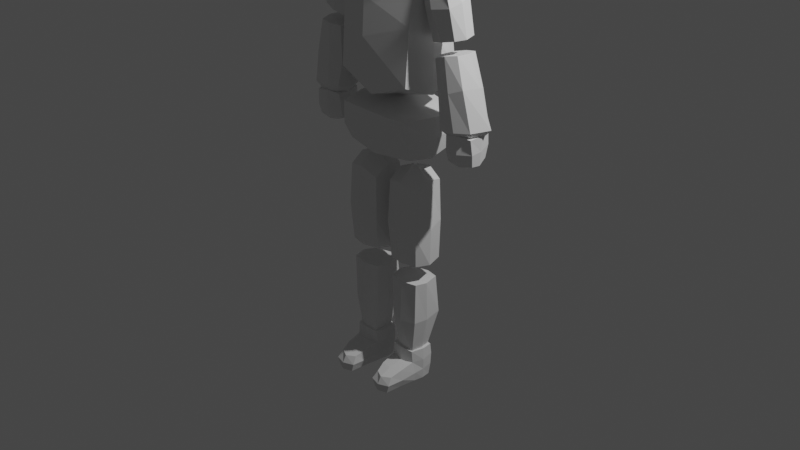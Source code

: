 # Source: lamp_maincharacter_new.blend  (saved by Blender 3.2.14; exported with 4.5.12 LTS)
import bpy
from mathutils import Matrix  # noqa: F401  (used for matrix-valued properties, if any)

bpy.ops.wm.read_factory_settings(use_empty=True)
scene = bpy.context.scene
scene.name = 'Scene'

# ---- collections
col_collection = bpy.data.collections.new('Collection'); scene.collection.children.link(col_collection)

# ---- world
world_world = bpy.data.worlds.new('World'); scene.world = world_world
world_world.use_nodes = True; world_world.node_tree.nodes.clear()
_N = world_world.node_tree.nodes; _L = world_world.node_tree.links
n0 = _N.new('ShaderNodeOutputWorld'); n0.name = 'World Output'; n0.location = (300, 300)
n1 = _N.new('ShaderNodeBackground'); n1.name = 'Background'; n1.location = (10, 300)
n1.inputs[0].default_value = (0.05088, 0.05088, 0.05088, 1.0)
_L.new(n1.outputs[0], n0.inputs[0])
n0.is_active_output = True
world_world.color = (0.05088, 0.05088, 0.05088)
world_world.use_sun_shadow = False
world_world.sun_shadow_jitter_overblur = 0.0

# ---- cameras
cam_camera = bpy.data.cameras.new('Camera')
cam_camera.clip_end = 100.0
cam_camera.ortho_scale = 7.314

# ---- lights
light_light = bpy.data.lights.new('Light', 'POINT')
light_light.transmission_factor = 0.0
light_light.energy = 1000.0
light_light.shadow_soft_size = 0.1
light_light.shadow_maximum_resolution = 0.006
light_light.use_absolute_resolution = True

# ---- meshes
me_cube_001 = bpy.data.meshes.new('Cube.001')
me_cube_001.from_pydata([(0.4576, -0.4716, -0.5099), (0.4732, -0.4571, 0.4493), (0.4719, 0.4345, -0.3585), (0.4556, 0.4881, 0.4842), (0.009421, 0.5802, -0.4679), (0.005231, 0.5826, 0.6286), (0.5577, 0.5823, 0.06294), (0.5405, -0.02029, -0.4769), (0.5376, -0.009795, 0.6132), (0.566, -0.5963, -0.07695), (0.0002339, -0.5673, -0.6551), (0.0008097, -0.5375, 0.5644), (0.00518, 0.7731, 0.06938), (0.7197, -0.02867, -0.0006922), (0.003785, -0.8055, -0.1236), (0.001055, 0.03586, -0.7463), (-0.0004139, -0.01213, 0.7925), (0.5461, 0.5463, 0.2523), (0.562, -0.4765, 0.1324), (0.001624, 0.7116, 0.3105), (0.6934, -0.01164, 0.2439), (0.01204, -0.6599, 0.08009), (0.5297, 0.5202, -0.1987), (0.5371, -0.5632, -0.269), (0.001474, 0.7215, -0.2625), (0.6912, -0.009735, -0.2259), (0.005309, -0.7595, -0.3518), (0.2521, 0.5457, -0.441), (0.2486, 0.5444, 0.5765), (0.2441, -0.5391, -0.604), (0.2506, -0.529, 0.521), (0.2949, 0.7152, 0.06933), (0.3027, -0.7316, -0.1016), (0.2924, 0.007274, -0.6618), (0.2969, -0.001043, 0.7226), (0.289, -0.6007, 0.09739), (0.2748, 0.6348, 0.2819), (0.272, -0.6808, -0.3294), (0.2761, 0.6396, -0.2442), (-0.4481, -0.5024, -0.4844), (-0.4747, -0.4406, 0.4444), (-0.436, 0.4445, -0.3599), (-0.4709, 0.4361, 0.5128), (-0.5547, 0.5537, 0.06548), (-0.5259, -0.01488, -0.5152), (-0.5377, -0.01082, 0.6136), (-0.5882, -0.5749, -0.07994), (-0.7294, -0.008481, 0.007729), (0.0006635, -0.01213, 0.7925), (-0.5397, 0.5203, 0.2621), (-0.5571, -0.4705, 0.1368), (-0.7051, -0.003105, 0.249), (-0.5124, 0.5187, -0.1976), (-0.5368, -0.5644, -0.2802), (-0.6897, 0.001118, -0.2417), (-0.2441, 0.5473, -0.4474), (-0.2434, 0.5325, 0.5778), (-0.2336, -0.5456, -0.5833), (-0.2495, -0.5265, 0.5176), (-0.2882, 0.6808, 0.07316), (-0.2934, -0.737, -0.1103), (-0.2862, 0.006382, -0.6644), (-0.2967, -0.00184, 0.7227), (-0.261, -0.6151, 0.08957), (-0.2719, 0.6196, 0.2855), (-0.2507, -0.707, -0.3401), (-0.2711, 0.6329, -0.244)], [], [(36, 28, 3, 17), (38, 31, 6, 22), (22, 6, 13, 25), (17, 3, 8, 20), (20, 8, 1, 18), (25, 13, 9, 23), (37, 32, 14, 26), (35, 30, 11, 21), (27, 2, 7, 33), (33, 7, 0, 29), (28, 5, 16, 34), (34, 16, 11, 30), (32, 35, 21, 14), (13, 20, 18, 9), (6, 17, 20, 13), (31, 36, 17, 6), (29, 37, 26, 10), (7, 25, 23, 0), (2, 22, 25, 7), (27, 38, 22, 2), (4, 24, 38, 27), (0, 23, 37, 29), (12, 19, 36, 31), (9, 18, 35, 32), (8, 34, 30, 1), (3, 28, 34, 8), (15, 33, 29, 10), (4, 27, 33, 15), (18, 1, 30, 35), (23, 9, 32, 37), (24, 12, 31, 38), (19, 5, 28, 36), (64, 49, 42, 56), (66, 52, 43, 59), (52, 54, 47, 43), (49, 51, 45, 42), (51, 50, 40, 45), (54, 53, 46, 47), (65, 26, 14, 60), (63, 21, 11, 58), (55, 61, 44, 41), (61, 57, 39, 44), (56, 62, 48, 5), (62, 58, 11, 48), (60, 14, 21, 63), (47, 46, 50, 51), (43, 47, 51, 49), (59, 43, 49, 64), (57, 10, 26, 65), (44, 39, 53, 54), (41, 44, 54, 52), (55, 41, 52, 66), (4, 55, 66, 24), (39, 57, 65, 53), (12, 59, 64, 19), (46, 60, 63, 50), (45, 40, 58, 62), (42, 45, 62, 56), (15, 10, 57, 61), (4, 15, 61, 55), (50, 63, 58, 40), (53, 65, 60, 46), (24, 66, 59, 12), (19, 64, 56, 5)])
_uv = me_cube_001.uv_layers.new(name='UVMap')
_uv.uv.foreach_set('vector', [0.5625, 0.4375, 0.625, 0.4375, 0.625, 0.5, 0.5625, 0.5, 0.4425, 0.4375, 0.5, 0.4375, 0.5, 0.5, 0.4425, 0.5, 0.4425, 0.5, 0.5, 0.5, 0.5, 0.625, 0.4425, 0.625, 0.5625, 0.5, 0.625, 0.5, 0.625, 0.625, 0.5625, 0.625, 0.5625, 0.625, 0.625, 0.625, 0.625, 0.75, 0.5625, 0.75, 0.4425, 0.625, 0.5, 0.625, 0.5, 0.75, 0.4425, 0.75, 0.4425, 0.8125, 0.5, 0.8125, 0.5, 0.875, 0.4425, 0.875, 0.5625, 0.8125, 0.625, 0.8125, 0.625, 0.875, 0.5625, 0.875, 0.3125, 0.5, 0.375, 0.5, 0.375, 0.625, 0.3125, 0.625, 0.3125, 0.625, 0.375, 0.625, 0.375, 0.75, 0.3125, 0.75, 0.6875, 0.5, 0.75, 0.5, 0.75, 0.625, 0.6875, 0.625, 0.6875, 0.625, 0.75, 0.625, 0.75, 0.75, 0.6875, 0.75, 0.5, 0.8125, 0.5625, 0.8125, 0.5625, 0.875, 0.5, 0.875, 0.5, 0.625, 0.5625, 0.625, 0.5625, 0.75, 0.5, 0.75, 0.5, 0.5, 0.5625, 0.5, 0.5625, 0.625, 0.5, 0.625, 0.5, 0.4375, 0.5625, 0.4375, 0.5625, 0.5, 0.5, 0.5, 0.375, 0.8125, 0.4425, 0.8125, 0.4425, 0.875, 0.375, 0.875, 0.375, 0.625, 0.4425, 0.625, 0.4425, 0.75, 0.375, 0.75, 0.375, 0.5, 0.4425, 0.5, 0.4425, 0.625, 0.375, 0.625, 0.375, 0.4375, 0.4425, 0.4375, 0.4425, 0.5, 0.375, 0.5, 0.375, 0.375, 0.4425, 0.375, 0.4425, 0.4375, 0.375, 0.4375, 0.375, 0.75, 0.4425, 0.75, 0.4425, 0.8125, 0.375, 0.8125, 0.5, 0.375, 0.5625, 0.375, 0.5625, 0.4375, 0.5, 0.4375, 0.5, 0.75, 0.5625, 0.75, 0.5625, 0.8125, 0.5, 0.8125, 0.625, 0.625, 0.6875, 0.625, 0.6875, 0.75, 0.625, 0.75, 0.625, 0.5, 0.6875, 0.5, 0.6875, 0.625, 0.625, 0.625, 0.25, 0.625, 0.3125, 0.625, 0.3125, 0.75, 0.25, 0.75, 0.25, 0.5, 0.3125, 0.5, 0.3125, 0.625, 0.25, 0.625, 0.5625, 0.75, 0.625, 0.75, 0.625, 0.8125, 0.5625, 0.8125, 0.4425, 0.75, 0.5, 0.75, 0.5, 0.8125, 0.4425, 0.8125, 0.4425, 0.375, 0.5, 0.375, 0.5, 0.4375, 0.4425, 0.4375, 0.5625, 0.375, 0.625, 0.375, 0.625, 0.4375, 0.5625, 0.4375, 0.5625, 0.4375, 0.5625, 0.5, 0.625, 0.5, 0.625, 0.4375, 0.4425, 0.4375, 0.4425, 0.5, 0.5, 0.5, 0.5, 0.4375, 0.4425, 0.5, 0.4425, 0.625, 0.5, 0.625, 0.5, 0.5, 0.5625, 0.5, 0.5625, 0.625, 0.625, 0.625, 0.625, 0.5, 0.5625, 0.625, 0.5625, 0.75, 0.625, 0.75, 0.625, 0.625, 0.4425, 0.625, 0.4425, 0.75, 0.5, 0.75, 0.5, 0.625, 0.4425, 0.8125, 0.4425, 0.875, 0.5, 0.875, 0.5, 0.8125, 0.5625, 0.8125, 0.5625, 0.875, 0.625, 0.875, 0.625, 0.8125, 0.3125, 0.5, 0.3125, 0.625, 0.375, 0.625, 0.375, 0.5, 0.3125, 0.625, 0.3125, 0.75, 0.375, 0.75, 0.375, 0.625, 0.6875, 0.5, 0.6875, 0.625, 0.75, 0.625, 0.75, 0.5, 0.6875, 0.625, 0.6875, 0.75, 0.75, 0.75, 0.75, 0.625, 0.5, 0.8125, 0.5, 0.875, 0.5625, 0.875, 0.5625, 0.8125, 0.5, 0.625, 0.5, 0.75, 0.5625, 0.75, 0.5625, 0.625, 0.5, 0.5, 0.5, 0.625, 0.5625, 0.625, 0.5625, 0.5, 0.5, 0.4375, 0.5, 0.5, 0.5625, 0.5, 0.5625, 0.4375, 0.375, 0.8125, 0.375, 0.875, 0.4425, 0.875, 0.4425, 0.8125, 0.375, 0.625, 0.375, 0.75, 0.4425, 0.75, 0.4425, 0.625, 0.375, 0.5, 0.375, 0.625, 0.4425, 0.625, 0.4425, 0.5, 0.375, 0.4375, 0.375, 0.5, 0.4425, 0.5, 0.4425, 0.4375, 0.375, 0.375, 0.375, 0.4375, 0.4425, 0.4375, 0.4425, 0.375, 0.375, 0.75, 0.375, 0.8125, 0.4425, 0.8125, 0.4425, 0.75, 0.5, 0.375, 0.5, 0.4375, 0.5625, 0.4375, 0.5625, 0.375, 0.5, 0.75, 0.5, 0.8125, 0.5625, 0.8125, 0.5625, 0.75, 0.625, 0.625, 0.625, 0.75, 0.6875, 0.75, 0.6875, 0.625, 0.625, 0.5, 0.625, 0.625, 0.6875, 0.625, 0.6875, 0.5, 0.25, 0.625, 0.25, 0.75, 0.3125, 0.75, 0.3125, 0.625, 0.25, 0.5, 0.25, 0.625, 0.3125, 0.625, 0.3125, 0.5, 0.5625, 0.75, 0.5625, 0.8125, 0.625, 0.8125, 0.625, 0.75, 0.4425, 0.75, 0.4425, 0.8125, 0.5, 0.8125, 0.5, 0.75, 0.4425, 0.375, 0.4425, 0.4375, 0.5, 0.4375, 0.5, 0.375, 0.5625, 0.375, 0.5625, 0.4375, 0.625, 0.4375, 0.625, 0.375])
me_cube_001.update()
me_cube_002 = bpy.data.meshes.new('Cube.002')
me_cube_002.from_pydata([(-0.4397, -0.4582, -0.4116), (-0.4515, -0.4276, 0.5147), (-0.4694, 0.5048, -0.4163), (-0.4224, 0.4401, 0.507), (0.4214, -0.4803, -0.4223), (0.4984, -0.3806, 0.4926), (0.4674, 0.495, -0.4154), (0.4198, 0.3977, 0.4907), (-0.5054, 0.02831, -0.5102), (-0.4107, -0.4382, 0.01297), (-0.497, -0.009686, 0.5793), (-0.4231, 0.4947, 0.01042), (-0.01194, 0.5947, -0.5533), (0.01152, 0.5796, 0.5843), (0.4307, 0.4457, -0.007331), (0.4715, 0.01259, -0.513), (0.5047, -0.04911, 0.5626), (0.4374, -0.4363, 0.01122), (0.03668, -0.5799, -0.5242), (0.01925, -0.6142, 0.5262), (-0.4899, -0.01689, 0.0135), (0.02811, 0.6536, -0.05895), (0.4943, -0.03144, 0.016), (0.01346, -0.703, -0.08801), (-0.004406, 0.01236, -0.5992), (0.02378, -0.07013, 0.6978), (-0.4204, -0.409, 0.2788), (-0.3918, 0.4601, 0.2702), (0.418, 0.4103, 0.2292), (0.456, -0.3678, 0.2802), (-0.4883, -0.02491, 0.2626), (0.01081, 0.6079, 0.2564), (0.4955, -0.02958, 0.2696), (0.01422, -0.666, 0.1999)], [], [(0, 9, 20, 8), (26, 1, 10, 30), (30, 10, 3, 27), (8, 20, 11, 2), (2, 11, 21, 12), (27, 3, 13, 31), (31, 13, 7, 28), (12, 21, 14, 6), (6, 14, 22, 15), (28, 7, 16, 32), (32, 16, 5, 29), (15, 22, 17, 4), (4, 17, 23, 18), (29, 5, 19, 33), (33, 19, 1, 26), (18, 23, 9, 0), (2, 12, 24, 8), (12, 6, 15, 24), (24, 15, 4, 18), (8, 24, 18, 0), (7, 13, 25, 16), (13, 3, 10, 25), (25, 10, 1, 19), (16, 25, 19, 5), (23, 33, 26, 9), (17, 29, 33, 23), (22, 32, 29, 17), (14, 28, 32, 22), (21, 31, 28, 14), (11, 27, 31, 21), (20, 30, 27, 11), (9, 26, 30, 20)])
_uv = me_cube_002.uv_layers.new(name='UVMap')
_uv.uv.foreach_set('vector', [0.375, 0.0, 0.5, 0.0, 0.5, 0.125, 0.375, 0.125, 0.5561, 0.0, 0.625, 0.0, 0.625, 0.125, 0.5561, 0.125, 0.5561, 0.125, 0.625, 0.125, 0.625, 0.25, 0.5561, 0.25, 0.375, 0.125, 0.5, 0.125, 0.5, 0.25, 0.375, 0.25, 0.375, 0.25, 0.5, 0.25, 0.5, 0.375, 0.375, 0.375, 0.5561, 0.25, 0.625, 0.25, 0.625, 0.375, 0.5561, 0.375, 0.5561, 0.375, 0.625, 0.375, 0.625, 0.5, 0.5561, 0.5, 0.375, 0.375, 0.5, 0.375, 0.5, 0.5, 0.375, 0.5, 0.375, 0.5, 0.5, 0.5, 0.5, 0.625, 0.375, 0.625, 0.5561, 0.5, 0.625, 0.5, 0.625, 0.625, 0.5561, 0.625, 0.5561, 0.625, 0.625, 0.625, 0.625, 0.75, 0.5561, 0.75, 0.375, 0.625, 0.5, 0.625, 0.5, 0.75, 0.375, 0.75, 0.375, 0.75, 0.5, 0.75, 0.5, 0.875, 0.375, 0.875, 0.5561, 0.75, 0.625, 0.75, 0.625, 0.875, 0.5561, 0.875, 0.5561, 0.875, 0.625, 0.875, 0.625, 1.0, 0.5561, 1.0, 0.375, 0.875, 0.5, 0.875, 0.5, 1.0, 0.375, 1.0, 0.125, 0.5, 0.25, 0.5, 0.25, 0.625, 0.125, 0.625, 0.25, 0.5, 0.375, 0.5, 0.375, 0.625, 0.25, 0.625, 0.25, 0.625, 0.375, 0.625, 0.375, 0.75, 0.25, 0.75, 0.125, 0.625, 0.25, 0.625, 0.25, 0.75, 0.125, 0.75, 0.625, 0.5, 0.75, 0.5, 0.75, 0.625, 0.625, 0.625, 0.75, 0.5, 0.875, 0.5, 0.875, 0.625, 0.75, 0.625, 0.75, 0.625, 0.875, 0.625, 0.875, 0.75, 0.75, 0.75, 0.625, 0.625, 0.75, 0.625, 0.75, 0.75, 0.625, 0.75, 0.5, 0.875, 0.5561, 0.875, 0.5561, 1.0, 0.5, 1.0, 0.5, 0.75, 0.5561, 0.75, 0.5561, 0.875, 0.5, 0.875, 0.5, 0.625, 0.5561, 0.625, 0.5561, 0.75, 0.5, 0.75, 0.5, 0.5, 0.5561, 0.5, 0.5561, 0.625, 0.5, 0.625, 0.5, 0.375, 0.5561, 0.375, 0.5561, 0.5, 0.5, 0.5, 0.5, 0.25, 0.5561, 0.25, 0.5561, 0.375, 0.5, 0.375, 0.5, 0.125, 0.5561, 0.125, 0.5561, 0.25, 0.5, 0.25, 0.5, 0.0, 0.5561, 0.0, 0.5561, 0.125, 0.5, 0.125])
me_cube_002.update()
me_cube_003 = bpy.data.meshes.new('Cube.003')
me_cube_003.from_pydata([(-0.3648, -0.3945, -0.296), (-0.4286, -0.455, 0.4924), (-0.4395, 0.3483, -0.169), (-0.4574, 0.4634, 0.5395), (0.3701, -0.3522, -0.3501), (0.3729, -0.5132, 0.4994), (0.4332, 0.377, -0.2584), (0.4725, 0.4388, 0.5486), (-0.4388, 0.01792, -0.3009), (-0.4241, -0.4637, 0.009626), (-0.491, 0.007983, 0.557), (-0.4604, 0.4614, 0.1227), (0.004763, 0.5032, -0.2436), (0.01156, 0.5808, 0.6392), (0.4698, 0.4776, 0.1373), (0.4337, 0.004216, -0.3941), (0.4934, -0.02124, 0.5262), (0.4017, -0.4433, 0.02966), (-0.01194, -0.4653, -0.3888), (-0.01315, -0.5945, 0.575), (-0.4901, -0.01796, 0.05314), (0.009032, 0.5817, 0.1481), (0.4847, -0.02686, 0.05498), (-0.01975, -0.6073, 0.01773), (-0.002956, 0.00643, -0.5552), (-0.007284, -0.06508, 0.7086)], [], [(0, 9, 20, 8), (9, 1, 10, 20), (20, 10, 3, 11), (8, 20, 11, 2), (2, 11, 21, 12), (11, 3, 13, 21), (21, 13, 7, 14), (12, 21, 14, 6), (6, 14, 22, 15), (14, 7, 16, 22), (22, 16, 5, 17), (15, 22, 17, 4), (4, 17, 23, 18), (17, 5, 19, 23), (23, 19, 1, 9), (18, 23, 9, 0), (2, 12, 24, 8), (12, 6, 15, 24), (24, 15, 4, 18), (8, 24, 18, 0), (7, 13, 25, 16), (13, 3, 10, 25), (25, 10, 1, 19), (16, 25, 19, 5)])
_uv = me_cube_003.uv_layers.new(name='UVMap')
_uv.uv.foreach_set('vector', [0.375, 0.0, 0.5, 0.0, 0.5, 0.125, 0.375, 0.125, 0.5, 0.0, 0.625, 0.0, 0.625, 0.125, 0.5, 0.125, 0.5, 0.125, 0.625, 0.125, 0.625, 0.25, 0.5, 0.25, 0.375, 0.125, 0.5, 0.125, 0.5, 0.25, 0.375, 0.25, 0.375, 0.25, 0.5, 0.25, 0.5, 0.375, 0.375, 0.375, 0.5, 0.25, 0.625, 0.25, 0.625, 0.375, 0.5, 0.375, 0.5, 0.375, 0.625, 0.375, 0.625, 0.5, 0.5, 0.5, 0.375, 0.375, 0.5, 0.375, 0.5, 0.5, 0.375, 0.5, 0.375, 0.5, 0.5, 0.5, 0.5, 0.625, 0.375, 0.625, 0.5, 0.5, 0.625, 0.5, 0.625, 0.625, 0.5, 0.625, 0.5, 0.625, 0.625, 0.625, 0.625, 0.75, 0.5, 0.75, 0.375, 0.625, 0.5, 0.625, 0.5, 0.75, 0.375, 0.75, 0.375, 0.75, 0.5, 0.75, 0.5, 0.875, 0.375, 0.875, 0.5, 0.75, 0.625, 0.75, 0.625, 0.875, 0.5, 0.875, 0.5, 0.875, 0.625, 0.875, 0.625, 1.0, 0.5, 1.0, 0.375, 0.875, 0.5, 0.875, 0.5, 1.0, 0.375, 1.0, 0.125, 0.5, 0.25, 0.5, 0.25, 0.625, 0.125, 0.625, 0.25, 0.5, 0.375, 0.5, 0.375, 0.625, 0.25, 0.625, 0.25, 0.625, 0.375, 0.625, 0.375, 0.75, 0.25, 0.75, 0.125, 0.625, 0.25, 0.625, 0.25, 0.75, 0.125, 0.75, 0.625, 0.5, 0.75, 0.5, 0.75, 0.625, 0.625, 0.625, 0.75, 0.5, 0.875, 0.5, 0.875, 0.625, 0.75, 0.625, 0.75, 0.625, 0.875, 0.625, 0.875, 0.75, 0.75, 0.75, 0.625, 0.625, 0.75, 0.625, 0.75, 0.75, 0.625, 0.75])
me_cube_003.update()
me_cube_005 = bpy.data.meshes.new('Cube.005')
me_cube_005.from_pydata([(-0.4505, -0.4722, -0.5361), (-0.4462, -0.5202, 0.4598), (-0.4918, 0.5197, -0.5362), (-0.4774, 0.5087, 0.4845), (0.4125, -0.4571, -0.5363), (0.4751, -0.5544, 0.4106), (0.4601, 0.5051, -0.5172), (0.4541, 0.4956, 0.4922), (-0.5726, 0.0218, -0.5389), (-0.4969, -0.5647, -0.05841), (-0.5038, -0.008096, 0.5705), (-0.49, 0.653, 0.03688), (0.002154, 0.6355, -0.534), (0.002676, 0.6048, 0.5902), (0.4978, 0.5092, -0.01226), (0.5489, -0.002768, -0.5426), (0.5091, -0.0601, 0.5415), (0.5097, -0.5947, -0.1188), (-0.007209, -0.5906, -0.5361), (0.007969, -0.6701, 0.515), (-0.5812, -0.02175, -0.01273), (0.003087, 0.7205, -0.0008848), (0.6012, -0.03905, -0.06722), (-0.02904, -0.8282, -0.1017), (-0.01155, 0.02224, -0.5363), (0.02317, -0.07627, 0.6878)], [], [(0, 9, 20, 8), (9, 1, 10, 20), (20, 10, 3, 11), (8, 20, 11, 2), (2, 11, 21, 12), (11, 3, 13, 21), (21, 13, 7, 14), (12, 21, 14, 6), (6, 14, 22, 15), (14, 7, 16, 22), (22, 16, 5, 17), (15, 22, 17, 4), (4, 17, 23, 18), (17, 5, 19, 23), (23, 19, 1, 9), (18, 23, 9, 0), (2, 12, 24, 8), (12, 6, 15, 24), (24, 15, 4, 18), (8, 24, 18, 0), (7, 13, 25, 16), (13, 3, 10, 25), (25, 10, 1, 19), (16, 25, 19, 5)])
_uv = me_cube_005.uv_layers.new(name='UVMap')
_uv.uv.foreach_set('vector', [0.375, 0.0, 0.5, 0.0, 0.5, 0.125, 0.375, 0.125, 0.5, 0.0, 0.625, 0.0, 0.625, 0.125, 0.5, 0.125, 0.5, 0.125, 0.625, 0.125, 0.625, 0.25, 0.5, 0.25, 0.375, 0.125, 0.5, 0.125, 0.5, 0.25, 0.375, 0.25, 0.375, 0.25, 0.5, 0.25, 0.5, 0.375, 0.375, 0.375, 0.5, 0.25, 0.625, 0.25, 0.625, 0.375, 0.5, 0.375, 0.5, 0.375, 0.625, 0.375, 0.625, 0.5, 0.5, 0.5, 0.375, 0.375, 0.5, 0.375, 0.5, 0.5, 0.375, 0.5, 0.375, 0.5, 0.5, 0.5, 0.5, 0.625, 0.375, 0.625, 0.5, 0.5, 0.625, 0.5, 0.625, 0.625, 0.5, 0.625, 0.5, 0.625, 0.625, 0.625, 0.625, 0.75, 0.5, 0.75, 0.375, 0.625, 0.5, 0.625, 0.5, 0.75, 0.375, 0.75, 0.375, 0.75, 0.5, 0.75, 0.5, 0.875, 0.375, 0.875, 0.5, 0.75, 0.625, 0.75, 0.625, 0.875, 0.5, 0.875, 0.5, 0.875, 0.625, 0.875, 0.625, 1.0, 0.5, 1.0, 0.375, 0.875, 0.5, 0.875, 0.5, 1.0, 0.375, 1.0, 0.125, 0.5, 0.25, 0.5, 0.25, 0.625, 0.125, 0.625, 0.25, 0.5, 0.375, 0.5, 0.375, 0.625, 0.25, 0.625, 0.25, 0.625, 0.375, 0.625, 0.375, 0.75, 0.25, 0.75, 0.125, 0.625, 0.25, 0.625, 0.25, 0.75, 0.125, 0.75, 0.625, 0.5, 0.75, 0.5, 0.75, 0.625, 0.625, 0.625, 0.75, 0.5, 0.875, 0.5, 0.875, 0.625, 0.75, 0.625, 0.75, 0.625, 0.875, 0.625, 0.875, 0.75, 0.75, 0.75, 0.625, 0.625, 0.75, 0.625, 0.75, 0.75, 0.625, 0.75])
me_cube_005.update()
me_cube_006 = bpy.data.meshes.new('Cube.006')
me_cube_006.from_pydata([(-0.3543, -0.3775, -0.4596), (-0.5288, -0.4996, 0.5111), (-0.2744, 0.3172, -0.4576), (-0.4756, 0.4977, 0.5105), (0.2476, -0.4133, -0.4574), (0.4595, -0.4969, 0.5116), (0.2959, 0.2554, -0.4518), (0.4627, 0.5489, 0.5188), (-0.4075, -0.1397, -0.5017), (-0.4661, -0.5384, 0.01295), (-0.6213, 0.02383, 0.5205), (-0.4537, 0.7077, 0.01312), (0.0222, 0.3273, -0.4542), (0.05278, 0.6639, 0.5144), (0.4683, 0.7285, 0.04449), (0.3099, -0.02432, -0.4549), (0.5558, -0.04251, 0.5083), (0.4468, -0.5173, 0.0139), (-0.07601, -0.4627, -0.458), (0.009871, -0.6622, 0.5153), (-0.5322, 0.02015, 0.01309), (-0.004308, 0.8939, 0.02273), (0.5368, 0.01488, 0.02028), (-0.01816, -0.7121, 0.01321), (-0.00728, -0.01719, -0.6276), (0.04588, -0.06241, 0.5125)], [], [(0, 9, 20, 8), (9, 1, 10, 20), (20, 10, 3, 11), (8, 20, 11, 2), (2, 11, 21, 12), (11, 3, 13, 21), (21, 13, 7, 14), (12, 21, 14, 6), (6, 14, 22, 15), (14, 7, 16, 22), (22, 16, 5, 17), (15, 22, 17, 4), (4, 17, 23, 18), (17, 5, 19, 23), (23, 19, 1, 9), (18, 23, 9, 0), (2, 12, 24, 8), (12, 6, 15, 24), (24, 15, 4, 18), (8, 24, 18, 0), (7, 13, 25, 16), (13, 3, 10, 25), (25, 10, 1, 19), (16, 25, 19, 5)])
_uv = me_cube_006.uv_layers.new(name='UVMap')
_uv.uv.foreach_set('vector', [0.375, 0.0, 0.5, 0.0, 0.5, 0.125, 0.375, 0.125, 0.5, 0.0, 0.625, 0.0, 0.625, 0.125, 0.5, 0.125, 0.5, 0.125, 0.625, 0.125, 0.625, 0.25, 0.5, 0.25, 0.375, 0.125, 0.5, 0.125, 0.5, 0.25, 0.375, 0.25, 0.375, 0.25, 0.5, 0.25, 0.5, 0.375, 0.375, 0.375, 0.5, 0.25, 0.625, 0.25, 0.625, 0.375, 0.5, 0.375, 0.5, 0.375, 0.625, 0.375, 0.625, 0.5, 0.5, 0.5, 0.375, 0.375, 0.5, 0.375, 0.5, 0.5, 0.375, 0.5, 0.375, 0.5, 0.5, 0.5, 0.5, 0.625, 0.375, 0.625, 0.5, 0.5, 0.625, 0.5, 0.625, 0.625, 0.5, 0.625, 0.5, 0.625, 0.625, 0.625, 0.625, 0.75, 0.5, 0.75, 0.375, 0.625, 0.5, 0.625, 0.5, 0.75, 0.375, 0.75, 0.375, 0.75, 0.5, 0.75, 0.5, 0.875, 0.375, 0.875, 0.5, 0.75, 0.625, 0.75, 0.625, 0.875, 0.5, 0.875, 0.5, 0.875, 0.625, 0.875, 0.625, 1.0, 0.5, 1.0, 0.375, 0.875, 0.5, 0.875, 0.5, 1.0, 0.375, 1.0, 0.125, 0.5, 0.25, 0.5, 0.25, 0.625, 0.125, 0.625, 0.25, 0.5, 0.375, 0.5, 0.375, 0.625, 0.25, 0.625, 0.25, 0.625, 0.375, 0.625, 0.375, 0.75, 0.25, 0.75, 0.125, 0.625, 0.25, 0.625, 0.25, 0.75, 0.125, 0.75, 0.625, 0.5, 0.75, 0.5, 0.75, 0.625, 0.625, 0.625, 0.75, 0.5, 0.875, 0.5, 0.875, 0.625, 0.75, 0.625, 0.75, 0.625, 0.875, 0.625, 0.875, 0.75, 0.75, 0.75, 0.625, 0.625, 0.75, 0.625, 0.75, 0.75, 0.625, 0.75])
me_cube_006.update()
me_cube_007 = bpy.data.meshes.new('Cube.007')
me_cube_007.from_pydata([(-0.4505, -0.4722, -0.5361), (-0.4462, -0.5202, 0.4598), (-0.4918, 0.5197, -0.5362), (-0.4774, 0.5087, 0.4845), (0.4125, -0.4571, -0.5363), (0.4751, -0.5544, 0.4106), (0.4601, 0.5051, -0.5172), (0.4541, 0.4956, 0.4922), (-0.5726, 0.0218, -0.5389), (-0.4969, -0.5647, -0.05841), (-0.5038, -0.008096, 0.5705), (-0.49, 0.653, 0.03688), (0.002154, 0.6355, -0.534), (0.002676, 0.6048, 0.5902), (0.4978, 0.5092, -0.01226), (0.5489, -0.002768, -0.5426), (0.5091, -0.0601, 0.5415), (0.5097, -0.5947, -0.1188), (-0.007209, -0.5906, -0.5361), (0.007969, -0.6701, 0.515), (-0.5812, -0.02175, -0.01273), (0.003087, 0.7205, -0.0008848), (0.6012, -0.03905, -0.06722), (-0.02904, -0.8282, -0.1017), (-0.01155, 0.02224, -0.5363), (0.02317, -0.07627, 0.6878)], [], [(0, 9, 20, 8), (9, 1, 10, 20), (20, 10, 3, 11), (8, 20, 11, 2), (2, 11, 21, 12), (11, 3, 13, 21), (21, 13, 7, 14), (12, 21, 14, 6), (6, 14, 22, 15), (14, 7, 16, 22), (22, 16, 5, 17), (15, 22, 17, 4), (4, 17, 23, 18), (17, 5, 19, 23), (23, 19, 1, 9), (18, 23, 9, 0), (2, 12, 24, 8), (12, 6, 15, 24), (24, 15, 4, 18), (8, 24, 18, 0), (7, 13, 25, 16), (13, 3, 10, 25), (25, 10, 1, 19), (16, 25, 19, 5)])
_uv = me_cube_007.uv_layers.new(name='UVMap')
_uv.uv.foreach_set('vector', [0.375, 0.0, 0.5, 0.0, 0.5, 0.125, 0.375, 0.125, 0.5, 0.0, 0.625, 0.0, 0.625, 0.125, 0.5, 0.125, 0.5, 0.125, 0.625, 0.125, 0.625, 0.25, 0.5, 0.25, 0.375, 0.125, 0.5, 0.125, 0.5, 0.25, 0.375, 0.25, 0.375, 0.25, 0.5, 0.25, 0.5, 0.375, 0.375, 0.375, 0.5, 0.25, 0.625, 0.25, 0.625, 0.375, 0.5, 0.375, 0.5, 0.375, 0.625, 0.375, 0.625, 0.5, 0.5, 0.5, 0.375, 0.375, 0.5, 0.375, 0.5, 0.5, 0.375, 0.5, 0.375, 0.5, 0.5, 0.5, 0.5, 0.625, 0.375, 0.625, 0.5, 0.5, 0.625, 0.5, 0.625, 0.625, 0.5, 0.625, 0.5, 0.625, 0.625, 0.625, 0.625, 0.75, 0.5, 0.75, 0.375, 0.625, 0.5, 0.625, 0.5, 0.75, 0.375, 0.75, 0.375, 0.75, 0.5, 0.75, 0.5, 0.875, 0.375, 0.875, 0.5, 0.75, 0.625, 0.75, 0.625, 0.875, 0.5, 0.875, 0.5, 0.875, 0.625, 0.875, 0.625, 1.0, 0.5, 1.0, 0.375, 0.875, 0.5, 0.875, 0.5, 1.0, 0.375, 1.0, 0.125, 0.5, 0.25, 0.5, 0.25, 0.625, 0.125, 0.625, 0.25, 0.5, 0.375, 0.5, 0.375, 0.625, 0.25, 0.625, 0.25, 0.625, 0.375, 0.625, 0.375, 0.75, 0.25, 0.75, 0.125, 0.625, 0.25, 0.625, 0.25, 0.75, 0.125, 0.75, 0.625, 0.5, 0.75, 0.5, 0.75, 0.625, 0.625, 0.625, 0.75, 0.5, 0.875, 0.5, 0.875, 0.625, 0.75, 0.625, 0.75, 0.625, 0.875, 0.625, 0.875, 0.75, 0.75, 0.75, 0.625, 0.625, 0.75, 0.625, 0.75, 0.75, 0.625, 0.75])
me_cube_007.update()
me_cube_008 = bpy.data.meshes.new('Cube.008')
me_cube_008.from_pydata([(-0.3525, -0.3721, -0.458), (-0.5288, -0.4996, 0.5111), (-0.2727, 0.3203, -0.4565), (-0.4756, 0.4977, 0.5106), (0.2477, -0.4131, -0.4574), (0.4595, -0.4969, 0.5116), (0.296, 0.2556, -0.4518), (0.4627, 0.5489, 0.5188), (-0.3469, 0.007687, -0.4574), (-0.466, -0.538, 0.01307), (-0.6213, 0.02389, 0.5205), (-0.4537, 0.7078, 0.01315), (0.02249, 0.3278, -0.454), (0.05279, 0.6639, 0.5144), (0.4683, 0.7285, 0.04449), (0.31, -0.02414, -0.4549), (0.5558, -0.0425, 0.5083), (0.4469, -0.5173, 0.01391), (-0.07574, -0.462, -0.4578), (0.009879, -0.6622, 0.5153), (-0.5312, 0.02289, 0.01395), (-0.004296, 0.8939, 0.02274), (0.5368, 0.01492, 0.0203), (-0.01813, -0.712, 0.01324), (-0.006707, -0.01594, -0.6272), (0.04589, -0.06236, 0.5125)], [], [(0, 9, 20, 8), (9, 1, 10, 20), (20, 10, 3, 11), (8, 20, 11, 2), (2, 11, 21, 12), (11, 3, 13, 21), (21, 13, 7, 14), (12, 21, 14, 6), (6, 14, 22, 15), (14, 7, 16, 22), (22, 16, 5, 17), (15, 22, 17, 4), (4, 17, 23, 18), (17, 5, 19, 23), (23, 19, 1, 9), (18, 23, 9, 0), (2, 12, 24, 8), (12, 6, 15, 24), (24, 15, 4, 18), (8, 24, 18, 0), (7, 13, 25, 16), (13, 3, 10, 25), (25, 10, 1, 19), (16, 25, 19, 5)])
_uv = me_cube_008.uv_layers.new(name='UVMap')
_uv.uv.foreach_set('vector', [0.375, 0.0, 0.5, 0.0, 0.5, 0.125, 0.375, 0.125, 0.5, 0.0, 0.625, 0.0, 0.625, 0.125, 0.5, 0.125, 0.5, 0.125, 0.625, 0.125, 0.625, 0.25, 0.5, 0.25, 0.375, 0.125, 0.5, 0.125, 0.5, 0.25, 0.375, 0.25, 0.375, 0.25, 0.5, 0.25, 0.5, 0.375, 0.375, 0.375, 0.5, 0.25, 0.625, 0.25, 0.625, 0.375, 0.5, 0.375, 0.5, 0.375, 0.625, 0.375, 0.625, 0.5, 0.5, 0.5, 0.375, 0.375, 0.5, 0.375, 0.5, 0.5, 0.375, 0.5, 0.375, 0.5, 0.5, 0.5, 0.5, 0.625, 0.375, 0.625, 0.5, 0.5, 0.625, 0.5, 0.625, 0.625, 0.5, 0.625, 0.5, 0.625, 0.625, 0.625, 0.625, 0.75, 0.5, 0.75, 0.375, 0.625, 0.5, 0.625, 0.5, 0.75, 0.375, 0.75, 0.375, 0.75, 0.5, 0.75, 0.5, 0.875, 0.375, 0.875, 0.5, 0.75, 0.625, 0.75, 0.625, 0.875, 0.5, 0.875, 0.5, 0.875, 0.625, 0.875, 0.625, 1.0, 0.5, 1.0, 0.375, 0.875, 0.5, 0.875, 0.5, 1.0, 0.375, 1.0, 0.125, 0.5, 0.25, 0.5, 0.25, 0.625, 0.125, 0.625, 0.25, 0.5, 0.375, 0.5, 0.375, 0.625, 0.25, 0.625, 0.25, 0.625, 0.375, 0.625, 0.375, 0.75, 0.25, 0.75, 0.125, 0.625, 0.25, 0.625, 0.25, 0.75, 0.125, 0.75, 0.625, 0.5, 0.75, 0.5, 0.75, 0.625, 0.625, 0.625, 0.75, 0.5, 0.875, 0.5, 0.875, 0.625, 0.75, 0.625, 0.75, 0.625, 0.875, 0.625, 0.875, 0.75, 0.75, 0.75, 0.625, 0.625, 0.75, 0.625, 0.75, 0.75, 0.625, 0.75])
me_cube_008.update()
me_cube_009 = bpy.data.meshes.new('Cube.009')
me_cube_009.from_pydata([(-0.3603, -0.4738, -1.282), (-0.4117, -0.517, 0.8974), (-0.4064, 0.4569, -1.235), (-0.4288, 0.5411, 0.9443), (0.4156, -0.4256, -1.286), (0.3592, -0.5605, 0.899), (0.4321, 0.4682, -1.261), (0.4515, 0.5357, 0.9911), (-0.4557, 0.03047, -1.253), (-0.4032, -0.5493, 0.05904), (-0.4712, 0.01434, 1.01), (-0.4424, 0.5251, 0.3118), (0.007051, 0.637, -1.25), (0.08297, 0.7014, 0.9242), (0.4751, 0.5695, 0.3117), (0.4664, 0.01181, -1.268), (0.4707, 0.05027, 0.9446), (0.3774, -0.5331, 0.09982), (0.00764, -0.5665, -1.286), (-0.0129, -0.6907, 1.005), (-0.5046, -0.002254, 0.1575), (0.01281, 0.6869, 0.3277), (0.5036, -0.0003315, 0.1645), (0.008787, -0.7076, 0.0873), (0.003589, 0.01569, -1.263), (-0.006885, -0.06457, 1.252), (-0.4254, -0.5253, -0.6622), (-0.4648, 0.4944, -0.4769), (0.4727, 0.5244, -0.4673), (0.451, -0.4298, -0.6722), (-0.4864, 0.01092, -0.5587), (0.009849, 0.6624, -0.4548), (0.4936, 0.006739, -0.5702), (-0.2345, -2.071, -1.353), (-0.2628, -1.317, -1.279), (0.32, -1.277, -1.348), (-0.3407, -1.351, -0.1383), (0.3526, -1.305, -0.1213), (0.0185, -1.394, -1.298), (-0.001633, -1.446, -0.1234), (-0.3449, -1.31, -0.7754), (0.407, -1.242, -0.7989), (0.2797, -2.068, -1.371), (-0.2242, -1.885, -0.3381), (0.3208, -1.852, -0.3088), (0.01785, -2.253, -1.334), (0.03934, -2.096, -0.3549), (-0.2976, -2.133, -0.8173), (0.3597, -2.071, -0.8056), (0.03256, -2.273, -0.8299)], [], [(26, 9, 20, 30), (9, 1, 10, 20), (20, 10, 3, 11), (30, 20, 11, 27), (27, 11, 21, 31), (11, 3, 13, 21), (21, 13, 7, 14), (31, 21, 14, 28), (28, 14, 22, 32), (14, 7, 16, 22), (22, 16, 5, 17), (32, 22, 17, 29), (29, 17, 37, 41), (17, 5, 19, 23), (23, 19, 1, 9), (0, 18, 38, 34), (2, 12, 24, 8), (12, 6, 15, 24), (24, 15, 4, 18), (8, 24, 18, 0), (7, 13, 25, 16), (13, 3, 10, 25), (25, 10, 1, 19), (16, 25, 19, 5), (9, 26, 40, 36), (26, 0, 34, 40), (15, 32, 29, 4), (6, 28, 32, 15), (12, 31, 28, 6), (2, 27, 31, 12), (8, 30, 27, 2), (0, 26, 30, 8), (40, 34, 33, 47), (36, 40, 47, 43), (34, 38, 45, 33), (37, 39, 46, 44), (23, 9, 36, 39), (17, 23, 39, 37), (18, 4, 35, 38), (4, 29, 41, 35), (48, 44, 46, 49), (49, 46, 43, 47), (45, 49, 47, 33), (42, 48, 49, 45), (39, 36, 43, 46), (38, 35, 42, 45), (35, 41, 48, 42), (41, 37, 44, 48)])
_uv = me_cube_009.uv_layers.new(name='UVMap')
_uv.uv.foreach_set('vector', [0.438, 0.0, 0.5, 0.0, 0.5, 0.125, 0.438, 0.125, 0.5, 0.0, 0.625, 0.0, 0.625, 0.125, 0.5, 0.125, 0.5, 0.125, 0.625, 0.125, 0.625, 0.25, 0.5, 0.25, 0.438, 0.125, 0.5, 0.125, 0.5, 0.25, 0.438, 0.25, 0.438, 0.25, 0.5, 0.25, 0.5, 0.375, 0.438, 0.375, 0.5, 0.25, 0.625, 0.25, 0.625, 0.375, 0.5, 0.375, 0.5, 0.375, 0.625, 0.375, 0.625, 0.5, 0.5, 0.5, 0.438, 0.375, 0.5, 0.375, 0.5, 0.5, 0.438, 0.5, 0.438, 0.5, 0.5, 0.5, 0.5, 0.625, 0.438, 0.625, 0.5, 0.5, 0.625, 0.5, 0.625, 0.625, 0.5, 0.625, 0.5, 0.625, 0.625, 0.625, 0.625, 0.75, 0.5, 0.75, 0.438, 0.625, 0.5, 0.625, 0.5, 0.75, 0.438, 0.75, 0.438, 0.75, 0.5, 0.75, 0.5, 0.75, 0.438, 0.75, 0.5, 0.75, 0.625, 0.75, 0.625, 0.875, 0.5, 0.875, 0.5, 0.875, 0.625, 0.875, 0.625, 1.0, 0.5, 1.0, 0.125, 0.75, 0.25, 0.75, 0.25, 0.75, 0.125, 0.75, 0.125, 0.5, 0.25, 0.5, 0.25, 0.625, 0.125, 0.625, 0.25, 0.5, 0.375, 0.5, 0.375, 0.625, 0.25, 0.625, 0.25, 0.625, 0.375, 0.625, 0.375, 0.75, 0.25, 0.75, 0.125, 0.625, 0.25, 0.625, 0.25, 0.75, 0.125, 0.75, 0.625, 0.5, 0.75, 0.5, 0.75, 0.625, 0.625, 0.625, 0.75, 0.5, 0.875, 0.5, 0.875, 0.625, 0.75, 0.625, 0.75, 0.625, 0.875, 0.625, 0.875, 0.75, 0.75, 0.75, 0.625, 0.625, 0.75, 0.625, 0.75, 0.75, 0.625, 0.75, 0.5, 0.0, 0.438, 0.0, 0.438, 0.0, 0.5, 0.0, 0.438, 0.0, 0.375, 0.0, 0.375, 0.0, 0.438, 0.0, 0.375, 0.625, 0.438, 0.625, 0.438, 0.75, 0.375, 0.75, 0.375, 0.5, 0.438, 0.5, 0.438, 0.625, 0.375, 0.625, 0.375, 0.375, 0.438, 0.375, 0.438, 0.5, 0.375, 0.5, 0.375, 0.25, 0.438, 0.25, 0.438, 0.375, 0.375, 0.375, 0.375, 0.125, 0.438, 0.125, 0.438, 0.25, 0.375, 0.25, 0.375, 0.0, 0.438, 0.0, 0.438, 0.125, 0.375, 0.125, 0.438, 0.0, 0.375, 0.0, 0.375, 0.0, 0.438, 0.0, 0.5, 0.0, 0.438, 0.0, 0.438, 0.0, 0.5, 0.0, 0.125, 0.75, 0.25, 0.75, 0.25, 0.75, 0.125, 0.75, 0.5, 0.75, 0.5, 0.875, 0.5, 0.875, 0.5, 0.75, 0.5, 0.875, 0.5, 1.0, 0.5, 1.0, 0.5, 0.875, 0.5, 0.75, 0.5, 0.875, 0.5, 0.875, 0.5, 0.75, 0.25, 0.75, 0.375, 0.75, 0.375, 0.75, 0.25, 0.75, 0.375, 0.75, 0.438, 0.75, 0.438, 0.75, 0.375, 0.75, 0.438, 0.75, 0.5, 0.75, 0.5, 0.875, 0.438, 0.875, 0.438, 0.875, 0.5, 0.875, 0.5, 1.0, 0.438, 1.0, 0.375, 0.875, 0.438, 0.875, 0.438, 1.0, 0.375, 1.0, 0.375, 0.75, 0.438, 0.75, 0.438, 0.875, 0.375, 0.875, 0.5, 0.875, 0.5, 1.0, 0.5, 1.0, 0.5, 0.875, 0.25, 0.75, 0.375, 0.75, 0.375, 0.75, 0.25, 0.75, 0.375, 0.75, 0.438, 0.75, 0.438, 0.75, 0.375, 0.75, 0.438, 0.75, 0.5, 0.75, 0.5, 0.75, 0.438, 0.75])
me_cube_009.update()
me_cube_010 = bpy.data.meshes.new('Cube.010')
me_cube_010.from_pydata([(-0.4547, -0.4736, -0.5373), (-0.5068, -0.5356, 0.4511), (-0.4939, 0.5195, -0.5373), (-0.4973, 0.5216, 0.4732), (0.4077, -0.4595, -0.5382), (0.3912, -0.5921, 0.3857), (0.4584, 0.503, -0.5192), (0.4711, 0.4197, 0.4414), (-0.5759, 0.02119, -0.5399), (-0.5125, -0.5702, -0.0623), (-0.5853, -0.00284, 0.5696), (-0.496, 0.6563, 0.03217), (0.0002633, 0.6347, -0.5356), (-0.01937, 0.6361, 0.5497), (0.4965, 0.4939, -0.02419), (0.5454, -0.00514, -0.5446), (0.3777, -0.1324, 0.4682), (0.4942, -0.6025, -0.1245), (-0.01248, -0.593, -0.5379), (-0.1275, -0.7499, 0.4642), (-0.5968, -0.0228, -0.01521), (-0.001521, 0.7207, -0.009663), (0.5862, -0.051, -0.07722), (-0.04755, -0.8389, -0.109), (-0.01629, 0.02038, -0.5383), (-0.3845, -0.09245, 0.702)], [], [(0, 9, 20, 8), (9, 1, 10, 20), (20, 10, 3, 11), (8, 20, 11, 2), (2, 11, 21, 12), (11, 3, 13, 21), (21, 13, 7, 14), (12, 21, 14, 6), (6, 14, 22, 15), (14, 7, 16, 22), (22, 16, 5, 17), (15, 22, 17, 4), (4, 17, 23, 18), (17, 5, 19, 23), (23, 19, 1, 9), (18, 23, 9, 0), (2, 12, 24, 8), (12, 6, 15, 24), (24, 15, 4, 18), (8, 24, 18, 0), (7, 13, 25, 16), (13, 3, 10, 25), (25, 10, 1, 19), (16, 25, 19, 5)])
_uv = me_cube_010.uv_layers.new(name='UVMap')
_uv.uv.foreach_set('vector', [0.375, 0.0, 0.5, 0.0, 0.5, 0.125, 0.375, 0.125, 0.5, 0.0, 0.625, 0.0, 0.625, 0.125, 0.5, 0.125, 0.5, 0.125, 0.625, 0.125, 0.625, 0.25, 0.5, 0.25, 0.375, 0.125, 0.5, 0.125, 0.5, 0.25, 0.375, 0.25, 0.375, 0.25, 0.5, 0.25, 0.5, 0.375, 0.375, 0.375, 0.5, 0.25, 0.625, 0.25, 0.625, 0.375, 0.5, 0.375, 0.5, 0.375, 0.625, 0.375, 0.625, 0.5, 0.5, 0.5, 0.375, 0.375, 0.5, 0.375, 0.5, 0.5, 0.375, 0.5, 0.375, 0.5, 0.5, 0.5, 0.5, 0.625, 0.375, 0.625, 0.5, 0.5, 0.625, 0.5, 0.625, 0.625, 0.5, 0.625, 0.5, 0.625, 0.625, 0.625, 0.625, 0.75, 0.5, 0.75, 0.375, 0.625, 0.5, 0.625, 0.5, 0.75, 0.375, 0.75, 0.375, 0.75, 0.5, 0.75, 0.5, 0.875, 0.375, 0.875, 0.5, 0.75, 0.625, 0.75, 0.625, 0.875, 0.5, 0.875, 0.5, 0.875, 0.625, 0.875, 0.625, 1.0, 0.5, 1.0, 0.375, 0.875, 0.5, 0.875, 0.5, 1.0, 0.375, 1.0, 0.125, 0.5, 0.25, 0.5, 0.25, 0.625, 0.125, 0.625, 0.25, 0.5, 0.375, 0.5, 0.375, 0.625, 0.25, 0.625, 0.25, 0.625, 0.375, 0.625, 0.375, 0.75, 0.25, 0.75, 0.125, 0.625, 0.25, 0.625, 0.25, 0.75, 0.125, 0.75, 0.625, 0.5, 0.75, 0.5, 0.75, 0.625, 0.625, 0.625, 0.75, 0.5, 0.875, 0.5, 0.875, 0.625, 0.75, 0.625, 0.75, 0.625, 0.875, 0.625, 0.875, 0.75, 0.75, 0.75, 0.625, 0.625, 0.75, 0.625, 0.75, 0.75, 0.625, 0.75])
me_cube_010.update()
me_cube_011 = bpy.data.meshes.new('Cube.011')
me_cube_011.from_pydata([(-0.4615, -0.4666, -0.5343), (-0.4037, -0.3335, 0.5428), (-0.4955, 0.5257, -0.5391), (-0.3722, 0.3555, 0.5198), (0.4088, -0.4577, -0.5332), (0.2224, -0.3681, 0.5748), (0.4613, 0.508, -0.5202), (0.2873, 0.4315, 0.5282), (-0.5819, 0.03784, -0.5396), (-0.5485, -0.5634, -0.05001), (-0.4512, 0.08932, 0.5327), (-0.5022, 0.6635, 0.01758), (0.001113, 0.6394, -0.5377), (-0.07506, 0.5385, 0.5365), (0.5126, 0.5249, -0.03136), (0.5493, -0.0005026, -0.5428), (0.3268, 0.01764, 0.5572), (0.4987, -0.6071, -0.1001), (-0.01638, -0.5913, -0.5325), (-0.1771, -0.601, 0.5825), (-0.6421, 0.111, -0.018), (-0.0004673, 0.7403, -0.0266), (0.6146, -0.02844, -0.06915), (-0.07124, -0.8563, -0.08374), (-0.01613, 0.02895, -0.5375), (-0.006126, 0.09234, 0.6345), (-0.5826, -0.6015, 0.4213), (-0.5323, 0.5117, 0.3902), (0.5243, 0.6194, 0.4001), (0.4251, -0.6564, 0.4671), (-0.66, 0.07729, 0.4077), (-0.05384, 0.7935, 0.413), (0.5898, -0.03916, 0.4421), (-0.2126, -1.024, 0.4797)], [], [(0, 9, 20, 8), (26, 1, 10, 30), (30, 10, 3, 27), (8, 20, 11, 2), (2, 11, 21, 12), (27, 3, 13, 31), (31, 13, 7, 28), (12, 21, 14, 6), (6, 14, 22, 15), (28, 7, 16, 32), (32, 16, 5, 29), (15, 22, 17, 4), (4, 17, 23, 18), (29, 5, 19, 33), (33, 19, 1, 26), (18, 23, 9, 0), (2, 12, 24, 8), (12, 6, 15, 24), (24, 15, 4, 18), (8, 24, 18, 0), (7, 13, 25, 16), (13, 3, 10, 25), (25, 10, 1, 19), (16, 25, 19, 5), (23, 33, 26, 9), (17, 29, 33, 23), (22, 32, 29, 17), (14, 28, 32, 22), (21, 31, 28, 14), (11, 27, 31, 21), (20, 30, 27, 11), (9, 26, 30, 20)])
_uv = me_cube_011.uv_layers.new(name='UVMap')
_uv.uv.foreach_set('vector', [0.375, 0.0, 0.5, 0.0, 0.5, 0.125, 0.375, 0.125, 0.6181, 0.0, 0.625, 0.0, 0.625, 0.125, 0.6181, 0.125, 0.6181, 0.125, 0.625, 0.125, 0.625, 0.25, 0.6181, 0.25, 0.375, 0.125, 0.5, 0.125, 0.5, 0.25, 0.375, 0.25, 0.375, 0.25, 0.5, 0.25, 0.5, 0.375, 0.375, 0.375, 0.6181, 0.25, 0.625, 0.25, 0.625, 0.375, 0.6181, 0.375, 0.6181, 0.375, 0.625, 0.375, 0.625, 0.5, 0.6181, 0.5, 0.375, 0.375, 0.5, 0.375, 0.5, 0.5, 0.375, 0.5, 0.375, 0.5, 0.5, 0.5, 0.5, 0.625, 0.375, 0.625, 0.6181, 0.5, 0.625, 0.5, 0.625, 0.625, 0.6181, 0.625, 0.6181, 0.625, 0.625, 0.625, 0.625, 0.75, 0.6181, 0.75, 0.375, 0.625, 0.5, 0.625, 0.5, 0.75, 0.375, 0.75, 0.375, 0.75, 0.5, 0.75, 0.5, 0.875, 0.375, 0.875, 0.6181, 0.75, 0.625, 0.75, 0.625, 0.875, 0.6181, 0.875, 0.6181, 0.875, 0.625, 0.875, 0.625, 1.0, 0.6181, 1.0, 0.375, 0.875, 0.5, 0.875, 0.5, 1.0, 0.375, 1.0, 0.125, 0.5, 0.25, 0.5, 0.25, 0.625, 0.125, 0.625, 0.25, 0.5, 0.375, 0.5, 0.375, 0.625, 0.25, 0.625, 0.25, 0.625, 0.375, 0.625, 0.375, 0.75, 0.25, 0.75, 0.125, 0.625, 0.25, 0.625, 0.25, 0.75, 0.125, 0.75, 0.625, 0.5, 0.75, 0.5, 0.75, 0.625, 0.625, 0.625, 0.75, 0.5, 0.875, 0.5, 0.875, 0.625, 0.75, 0.625, 0.75, 0.625, 0.875, 0.625, 0.875, 0.75, 0.75, 0.75, 0.625, 0.625, 0.75, 0.625, 0.75, 0.75, 0.625, 0.75, 0.5, 0.875, 0.6181, 0.875, 0.6181, 1.0, 0.5, 1.0, 0.5, 0.75, 0.6181, 0.75, 0.6181, 0.875, 0.5, 0.875, 0.5, 0.625, 0.6181, 0.625, 0.6181, 0.75, 0.5, 0.75, 0.5, 0.5, 0.6181, 0.5, 0.6181, 0.625, 0.5, 0.625, 0.5, 0.375, 0.6181, 0.375, 0.6181, 0.5, 0.5, 0.5, 0.5, 0.25, 0.6181, 0.25, 0.6181, 0.375, 0.5, 0.375, 0.5, 0.125, 0.6181, 0.125, 0.6181, 0.25, 0.5, 0.25, 0.5, 0.0, 0.6181, 0.0, 0.6181, 0.125, 0.5, 0.125])
me_cube_011.update()
me_cube_012 = bpy.data.meshes.new('Cube.012')
me_cube_012.from_pydata([(-0.3648, -0.3945, -0.296), (-0.4286, -0.455, 0.4924), (-0.4395, 0.3483, -0.169), (-0.4574, 0.4634, 0.5395), (0.3701, -0.3522, -0.3501), (0.3729, -0.5132, 0.4994), (0.4332, 0.377, -0.2584), (0.4725, 0.4388, 0.5486), (-0.4388, 0.01792, -0.3009), (-0.4241, -0.4637, 0.009626), (-0.491, 0.007983, 0.557), (-0.4604, 0.4614, 0.1227), (0.004763, 0.5032, -0.2436), (0.01156, 0.5808, 0.6392), (0.4698, 0.4776, 0.1373), (0.4337, 0.004216, -0.3941), (0.4934, -0.02124, 0.5262), (0.4017, -0.4433, 0.02966), (-0.01194, -0.4653, -0.3888), (-0.01315, -0.5945, 0.575), (-0.4901, -0.01796, 0.05314), (0.009032, 0.5817, 0.1481), (0.4847, -0.02686, 0.05498), (-0.01975, -0.6073, 0.01773), (-0.002956, 0.00643, -0.5552), (-0.007284, -0.06508, 0.7086)], [], [(0, 9, 20, 8), (9, 1, 10, 20), (20, 10, 3, 11), (8, 20, 11, 2), (2, 11, 21, 12), (11, 3, 13, 21), (21, 13, 7, 14), (12, 21, 14, 6), (6, 14, 22, 15), (14, 7, 16, 22), (22, 16, 5, 17), (15, 22, 17, 4), (4, 17, 23, 18), (17, 5, 19, 23), (23, 19, 1, 9), (18, 23, 9, 0), (2, 12, 24, 8), (12, 6, 15, 24), (24, 15, 4, 18), (8, 24, 18, 0), (7, 13, 25, 16), (13, 3, 10, 25), (25, 10, 1, 19), (16, 25, 19, 5)])
_uv = me_cube_012.uv_layers.new(name='UVMap')
_uv.uv.foreach_set('vector', [0.375, 0.0, 0.5, 0.0, 0.5, 0.125, 0.375, 0.125, 0.5, 0.0, 0.625, 0.0, 0.625, 0.125, 0.5, 0.125, 0.5, 0.125, 0.625, 0.125, 0.625, 0.25, 0.5, 0.25, 0.375, 0.125, 0.5, 0.125, 0.5, 0.25, 0.375, 0.25, 0.375, 0.25, 0.5, 0.25, 0.5, 0.375, 0.375, 0.375, 0.5, 0.25, 0.625, 0.25, 0.625, 0.375, 0.5, 0.375, 0.5, 0.375, 0.625, 0.375, 0.625, 0.5, 0.5, 0.5, 0.375, 0.375, 0.5, 0.375, 0.5, 0.5, 0.375, 0.5, 0.375, 0.5, 0.5, 0.5, 0.5, 0.625, 0.375, 0.625, 0.5, 0.5, 0.625, 0.5, 0.625, 0.625, 0.5, 0.625, 0.5, 0.625, 0.625, 0.625, 0.625, 0.75, 0.5, 0.75, 0.375, 0.625, 0.5, 0.625, 0.5, 0.75, 0.375, 0.75, 0.375, 0.75, 0.5, 0.75, 0.5, 0.875, 0.375, 0.875, 0.5, 0.75, 0.625, 0.75, 0.625, 0.875, 0.5, 0.875, 0.5, 0.875, 0.625, 0.875, 0.625, 1.0, 0.5, 1.0, 0.375, 0.875, 0.5, 0.875, 0.5, 1.0, 0.375, 1.0, 0.125, 0.5, 0.25, 0.5, 0.25, 0.625, 0.125, 0.625, 0.25, 0.5, 0.375, 0.5, 0.375, 0.625, 0.25, 0.625, 0.25, 0.625, 0.375, 0.625, 0.375, 0.75, 0.25, 0.75, 0.125, 0.625, 0.25, 0.625, 0.25, 0.75, 0.125, 0.75, 0.625, 0.5, 0.75, 0.5, 0.75, 0.625, 0.625, 0.625, 0.75, 0.5, 0.875, 0.5, 0.875, 0.625, 0.75, 0.625, 0.75, 0.625, 0.875, 0.625, 0.875, 0.75, 0.75, 0.75, 0.625, 0.625, 0.75, 0.625, 0.75, 0.75, 0.625, 0.75])
me_cube_012.update()
me_cube_013 = bpy.data.meshes.new('Cube.013')
me_cube_013.from_pydata([(-0.3603, -0.4738, -1.282), (-0.4117, -0.517, 0.8974), (-0.4064, 0.4569, -1.235), (-0.4288, 0.5411, 0.9443), (0.4156, -0.4256, -1.286), (0.3592, -0.5605, 0.899), (0.4321, 0.4682, -1.261), (0.4515, 0.5357, 0.9911), (-0.4557, 0.03047, -1.253), (-0.4032, -0.5493, 0.05904), (-0.4712, 0.01434, 1.01), (-0.4424, 0.5251, 0.3118), (0.007051, 0.637, -1.25), (0.08297, 0.7014, 0.9242), (0.4751, 0.5695, 0.3117), (0.4664, 0.01181, -1.268), (0.4707, 0.05027, 0.9446), (0.3774, -0.5331, 0.09982), (0.00764, -0.5665, -1.286), (-0.0129, -0.6907, 1.005), (-0.5046, -0.002254, 0.1575), (0.01281, 0.6869, 0.3277), (0.5036, -0.0003315, 0.1645), (0.008787, -0.7076, 0.0873), (0.003589, 0.01569, -1.263), (-0.006885, -0.06457, 1.252), (-0.4254, -0.5253, -0.6622), (-0.4648, 0.4944, -0.4769), (0.4727, 0.5244, -0.4673), (0.451, -0.4298, -0.6722), (-0.4864, 0.01092, -0.5587), (0.009849, 0.6624, -0.4548), (0.4936, 0.006739, -0.5702), (-0.2345, -2.071, -1.353), (-0.2628, -1.317, -1.279), (0.32, -1.277, -1.348), (-0.3407, -1.351, -0.1383), (0.3526, -1.305, -0.1213), (0.0185, -1.394, -1.298), (-0.001633, -1.446, -0.1234), (-0.3449, -1.31, -0.7754), (0.407, -1.242, -0.7989), (0.2797, -2.068, -1.371), (-0.2242, -1.885, -0.3381), (0.3208, -1.852, -0.3088), (0.01785, -2.253, -1.334), (0.03934, -2.096, -0.3549), (-0.2976, -2.133, -0.8173), (0.3597, -2.071, -0.8056), (0.03256, -2.273, -0.8299)], [], [(26, 9, 20, 30), (9, 1, 10, 20), (20, 10, 3, 11), (30, 20, 11, 27), (27, 11, 21, 31), (11, 3, 13, 21), (21, 13, 7, 14), (31, 21, 14, 28), (28, 14, 22, 32), (14, 7, 16, 22), (22, 16, 5, 17), (32, 22, 17, 29), (29, 17, 37, 41), (17, 5, 19, 23), (23, 19, 1, 9), (0, 18, 38, 34), (2, 12, 24, 8), (12, 6, 15, 24), (24, 15, 4, 18), (8, 24, 18, 0), (7, 13, 25, 16), (13, 3, 10, 25), (25, 10, 1, 19), (16, 25, 19, 5), (9, 26, 40, 36), (26, 0, 34, 40), (15, 32, 29, 4), (6, 28, 32, 15), (12, 31, 28, 6), (2, 27, 31, 12), (8, 30, 27, 2), (0, 26, 30, 8), (40, 34, 33, 47), (36, 40, 47, 43), (34, 38, 45, 33), (37, 39, 46, 44), (23, 9, 36, 39), (17, 23, 39, 37), (18, 4, 35, 38), (4, 29, 41, 35), (48, 44, 46, 49), (49, 46, 43, 47), (45, 49, 47, 33), (42, 48, 49, 45), (39, 36, 43, 46), (38, 35, 42, 45), (35, 41, 48, 42), (41, 37, 44, 48)])
_uv = me_cube_013.uv_layers.new(name='UVMap')
_uv.uv.foreach_set('vector', [0.438, 0.0, 0.5, 0.0, 0.5, 0.125, 0.438, 0.125, 0.5, 0.0, 0.625, 0.0, 0.625, 0.125, 0.5, 0.125, 0.5, 0.125, 0.625, 0.125, 0.625, 0.25, 0.5, 0.25, 0.438, 0.125, 0.5, 0.125, 0.5, 0.25, 0.438, 0.25, 0.438, 0.25, 0.5, 0.25, 0.5, 0.375, 0.438, 0.375, 0.5, 0.25, 0.625, 0.25, 0.625, 0.375, 0.5, 0.375, 0.5, 0.375, 0.625, 0.375, 0.625, 0.5, 0.5, 0.5, 0.438, 0.375, 0.5, 0.375, 0.5, 0.5, 0.438, 0.5, 0.438, 0.5, 0.5, 0.5, 0.5, 0.625, 0.438, 0.625, 0.5, 0.5, 0.625, 0.5, 0.625, 0.625, 0.5, 0.625, 0.5, 0.625, 0.625, 0.625, 0.625, 0.75, 0.5, 0.75, 0.438, 0.625, 0.5, 0.625, 0.5, 0.75, 0.438, 0.75, 0.438, 0.75, 0.5, 0.75, 0.5, 0.75, 0.438, 0.75, 0.5, 0.75, 0.625, 0.75, 0.625, 0.875, 0.5, 0.875, 0.5, 0.875, 0.625, 0.875, 0.625, 1.0, 0.5, 1.0, 0.125, 0.75, 0.25, 0.75, 0.25, 0.75, 0.125, 0.75, 0.125, 0.5, 0.25, 0.5, 0.25, 0.625, 0.125, 0.625, 0.25, 0.5, 0.375, 0.5, 0.375, 0.625, 0.25, 0.625, 0.25, 0.625, 0.375, 0.625, 0.375, 0.75, 0.25, 0.75, 0.125, 0.625, 0.25, 0.625, 0.25, 0.75, 0.125, 0.75, 0.625, 0.5, 0.75, 0.5, 0.75, 0.625, 0.625, 0.625, 0.75, 0.5, 0.875, 0.5, 0.875, 0.625, 0.75, 0.625, 0.75, 0.625, 0.875, 0.625, 0.875, 0.75, 0.75, 0.75, 0.625, 0.625, 0.75, 0.625, 0.75, 0.75, 0.625, 0.75, 0.5, 0.0, 0.438, 0.0, 0.438, 0.0, 0.5, 0.0, 0.438, 0.0, 0.375, 0.0, 0.375, 0.0, 0.438, 0.0, 0.375, 0.625, 0.438, 0.625, 0.438, 0.75, 0.375, 0.75, 0.375, 0.5, 0.438, 0.5, 0.438, 0.625, 0.375, 0.625, 0.375, 0.375, 0.438, 0.375, 0.438, 0.5, 0.375, 0.5, 0.375, 0.25, 0.438, 0.25, 0.438, 0.375, 0.375, 0.375, 0.375, 0.125, 0.438, 0.125, 0.438, 0.25, 0.375, 0.25, 0.375, 0.0, 0.438, 0.0, 0.438, 0.125, 0.375, 0.125, 0.438, 0.0, 0.375, 0.0, 0.375, 0.0, 0.438, 0.0, 0.5, 0.0, 0.438, 0.0, 0.438, 0.0, 0.5, 0.0, 0.125, 0.75, 0.25, 0.75, 0.25, 0.75, 0.125, 0.75, 0.5, 0.75, 0.5, 0.875, 0.5, 0.875, 0.5, 0.75, 0.5, 0.875, 0.5, 1.0, 0.5, 1.0, 0.5, 0.875, 0.5, 0.75, 0.5, 0.875, 0.5, 0.875, 0.5, 0.75, 0.25, 0.75, 0.375, 0.75, 0.375, 0.75, 0.25, 0.75, 0.375, 0.75, 0.438, 0.75, 0.438, 0.75, 0.375, 0.75, 0.438, 0.75, 0.5, 0.75, 0.5, 0.875, 0.438, 0.875, 0.438, 0.875, 0.5, 0.875, 0.5, 1.0, 0.438, 1.0, 0.375, 0.875, 0.438, 0.875, 0.438, 1.0, 0.375, 1.0, 0.375, 0.75, 0.438, 0.75, 0.438, 0.875, 0.375, 0.875, 0.5, 0.875, 0.5, 1.0, 0.5, 1.0, 0.5, 0.875, 0.25, 0.75, 0.375, 0.75, 0.375, 0.75, 0.25, 0.75, 0.375, 0.75, 0.438, 0.75, 0.438, 0.75, 0.375, 0.75, 0.438, 0.75, 0.5, 0.75, 0.5, 0.75, 0.438, 0.75])
me_cube_013.update()
me_cube_014 = bpy.data.meshes.new('Cube.014')
me_cube_014.from_pydata([(-0.4547, -0.4736, -0.5373), (-0.5068, -0.5356, 0.4511), (-0.4939, 0.5195, -0.5373), (-0.4973, 0.5216, 0.4732), (0.4077, -0.4595, -0.5382), (0.3912, -0.5921, 0.3857), (0.4584, 0.503, -0.5192), (0.4711, 0.4197, 0.4414), (-0.5759, 0.02119, -0.5399), (-0.5125, -0.5702, -0.0623), (-0.5853, -0.00284, 0.5696), (-0.496, 0.6563, 0.03217), (0.0002633, 0.6347, -0.5356), (-0.01937, 0.6361, 0.5497), (0.4965, 0.4939, -0.02419), (0.5454, -0.00514, -0.5446), (0.3777, -0.1324, 0.4682), (0.4942, -0.6025, -0.1245), (-0.01248, -0.593, -0.5379), (-0.1275, -0.7499, 0.4642), (-0.5968, -0.0228, -0.01521), (-0.001521, 0.7207, -0.009663), (0.5862, -0.051, -0.07722), (-0.04755, -0.8389, -0.109), (-0.01629, 0.02038, -0.5383), (-0.3845, -0.09245, 0.702)], [], [(0, 9, 20, 8), (9, 1, 10, 20), (20, 10, 3, 11), (8, 20, 11, 2), (2, 11, 21, 12), (11, 3, 13, 21), (21, 13, 7, 14), (12, 21, 14, 6), (6, 14, 22, 15), (14, 7, 16, 22), (22, 16, 5, 17), (15, 22, 17, 4), (4, 17, 23, 18), (17, 5, 19, 23), (23, 19, 1, 9), (18, 23, 9, 0), (2, 12, 24, 8), (12, 6, 15, 24), (24, 15, 4, 18), (8, 24, 18, 0), (7, 13, 25, 16), (13, 3, 10, 25), (25, 10, 1, 19), (16, 25, 19, 5)])
_uv = me_cube_014.uv_layers.new(name='UVMap')
_uv.uv.foreach_set('vector', [0.375, 0.0, 0.5, 0.0, 0.5, 0.125, 0.375, 0.125, 0.5, 0.0, 0.625, 0.0, 0.625, 0.125, 0.5, 0.125, 0.5, 0.125, 0.625, 0.125, 0.625, 0.25, 0.5, 0.25, 0.375, 0.125, 0.5, 0.125, 0.5, 0.25, 0.375, 0.25, 0.375, 0.25, 0.5, 0.25, 0.5, 0.375, 0.375, 0.375, 0.5, 0.25, 0.625, 0.25, 0.625, 0.375, 0.5, 0.375, 0.5, 0.375, 0.625, 0.375, 0.625, 0.5, 0.5, 0.5, 0.375, 0.375, 0.5, 0.375, 0.5, 0.5, 0.375, 0.5, 0.375, 0.5, 0.5, 0.5, 0.5, 0.625, 0.375, 0.625, 0.5, 0.5, 0.625, 0.5, 0.625, 0.625, 0.5, 0.625, 0.5, 0.625, 0.625, 0.625, 0.625, 0.75, 0.5, 0.75, 0.375, 0.625, 0.5, 0.625, 0.5, 0.75, 0.375, 0.75, 0.375, 0.75, 0.5, 0.75, 0.5, 0.875, 0.375, 0.875, 0.5, 0.75, 0.625, 0.75, 0.625, 0.875, 0.5, 0.875, 0.5, 0.875, 0.625, 0.875, 0.625, 1.0, 0.5, 1.0, 0.375, 0.875, 0.5, 0.875, 0.5, 1.0, 0.375, 1.0, 0.125, 0.5, 0.25, 0.5, 0.25, 0.625, 0.125, 0.625, 0.25, 0.5, 0.375, 0.5, 0.375, 0.625, 0.25, 0.625, 0.25, 0.625, 0.375, 0.625, 0.375, 0.75, 0.25, 0.75, 0.125, 0.625, 0.25, 0.625, 0.25, 0.75, 0.125, 0.75, 0.625, 0.5, 0.75, 0.5, 0.75, 0.625, 0.625, 0.625, 0.75, 0.5, 0.875, 0.5, 0.875, 0.625, 0.75, 0.625, 0.75, 0.625, 0.875, 0.625, 0.875, 0.75, 0.75, 0.75, 0.625, 0.625, 0.75, 0.625, 0.75, 0.75, 0.625, 0.75])
me_cube_014.update()
me_cube_015 = bpy.data.meshes.new('Cube.015')
me_cube_015.from_pydata([(-0.4615, -0.4666, -0.5343), (-0.4037, -0.3335, 0.5428), (-0.4955, 0.5257, -0.5391), (-0.3722, 0.3555, 0.5198), (0.4088, -0.4577, -0.5332), (0.2224, -0.3681, 0.5748), (0.4613, 0.508, -0.5202), (0.2873, 0.4315, 0.5282), (-0.5819, 0.03784, -0.5396), (-0.5485, -0.5634, -0.05001), (-0.4512, 0.08932, 0.5327), (-0.5022, 0.6635, 0.01758), (0.001113, 0.6394, -0.5377), (-0.07506, 0.5385, 0.5365), (0.5126, 0.5249, -0.03136), (0.5493, -0.0005026, -0.5428), (0.3268, 0.01764, 0.5572), (0.4987, -0.6071, -0.1001), (-0.01638, -0.5913, -0.5325), (-0.1771, -0.601, 0.5825), (-0.6421, 0.111, -0.018), (-0.0004673, 0.7403, -0.0266), (0.6146, -0.02844, -0.06915), (-0.07124, -0.8563, -0.08374), (-0.01613, 0.02895, -0.5375), (-0.006126, 0.09234, 0.6345), (-0.5826, -0.6015, 0.4213), (-0.5323, 0.5117, 0.3902), (0.5243, 0.6194, 0.4001), (0.4251, -0.6564, 0.4671), (-0.66, 0.07729, 0.4077), (-0.05384, 0.7935, 0.413), (0.5898, -0.03916, 0.4421), (-0.2126, -1.024, 0.4797)], [], [(0, 9, 20, 8), (26, 1, 10, 30), (30, 10, 3, 27), (8, 20, 11, 2), (2, 11, 21, 12), (27, 3, 13, 31), (31, 13, 7, 28), (12, 21, 14, 6), (6, 14, 22, 15), (28, 7, 16, 32), (32, 16, 5, 29), (15, 22, 17, 4), (4, 17, 23, 18), (29, 5, 19, 33), (33, 19, 1, 26), (18, 23, 9, 0), (2, 12, 24, 8), (12, 6, 15, 24), (24, 15, 4, 18), (8, 24, 18, 0), (7, 13, 25, 16), (13, 3, 10, 25), (25, 10, 1, 19), (16, 25, 19, 5), (23, 33, 26, 9), (17, 29, 33, 23), (22, 32, 29, 17), (14, 28, 32, 22), (21, 31, 28, 14), (11, 27, 31, 21), (20, 30, 27, 11), (9, 26, 30, 20)])
_uv = me_cube_015.uv_layers.new(name='UVMap')
_uv.uv.foreach_set('vector', [0.375, 0.0, 0.5, 0.0, 0.5, 0.125, 0.375, 0.125, 0.6181, 0.0, 0.625, 0.0, 0.625, 0.125, 0.6181, 0.125, 0.6181, 0.125, 0.625, 0.125, 0.625, 0.25, 0.6181, 0.25, 0.375, 0.125, 0.5, 0.125, 0.5, 0.25, 0.375, 0.25, 0.375, 0.25, 0.5, 0.25, 0.5, 0.375, 0.375, 0.375, 0.6181, 0.25, 0.625, 0.25, 0.625, 0.375, 0.6181, 0.375, 0.6181, 0.375, 0.625, 0.375, 0.625, 0.5, 0.6181, 0.5, 0.375, 0.375, 0.5, 0.375, 0.5, 0.5, 0.375, 0.5, 0.375, 0.5, 0.5, 0.5, 0.5, 0.625, 0.375, 0.625, 0.6181, 0.5, 0.625, 0.5, 0.625, 0.625, 0.6181, 0.625, 0.6181, 0.625, 0.625, 0.625, 0.625, 0.75, 0.6181, 0.75, 0.375, 0.625, 0.5, 0.625, 0.5, 0.75, 0.375, 0.75, 0.375, 0.75, 0.5, 0.75, 0.5, 0.875, 0.375, 0.875, 0.6181, 0.75, 0.625, 0.75, 0.625, 0.875, 0.6181, 0.875, 0.6181, 0.875, 0.625, 0.875, 0.625, 1.0, 0.6181, 1.0, 0.375, 0.875, 0.5, 0.875, 0.5, 1.0, 0.375, 1.0, 0.125, 0.5, 0.25, 0.5, 0.25, 0.625, 0.125, 0.625, 0.25, 0.5, 0.375, 0.5, 0.375, 0.625, 0.25, 0.625, 0.25, 0.625, 0.375, 0.625, 0.375, 0.75, 0.25, 0.75, 0.125, 0.625, 0.25, 0.625, 0.25, 0.75, 0.125, 0.75, 0.625, 0.5, 0.75, 0.5, 0.75, 0.625, 0.625, 0.625, 0.75, 0.5, 0.875, 0.5, 0.875, 0.625, 0.75, 0.625, 0.75, 0.625, 0.875, 0.625, 0.875, 0.75, 0.75, 0.75, 0.625, 0.625, 0.75, 0.625, 0.75, 0.75, 0.625, 0.75, 0.5, 0.875, 0.6181, 0.875, 0.6181, 1.0, 0.5, 1.0, 0.5, 0.75, 0.6181, 0.75, 0.6181, 0.875, 0.5, 0.875, 0.5, 0.625, 0.6181, 0.625, 0.6181, 0.75, 0.5, 0.75, 0.5, 0.5, 0.6181, 0.5, 0.6181, 0.625, 0.5, 0.625, 0.5, 0.375, 0.6181, 0.375, 0.6181, 0.5, 0.5, 0.5, 0.5, 0.25, 0.6181, 0.25, 0.6181, 0.375, 0.5, 0.375, 0.5, 0.125, 0.6181, 0.125, 0.6181, 0.25, 0.5, 0.25, 0.5, 0.0, 0.6181, 0.0, 0.6181, 0.125, 0.5, 0.125])
me_cube_015.update()
me_cube_016 = bpy.data.meshes.new('Cube.016')
me_cube_016.from_pydata([(-0.3648, -0.3945, -0.296), (-0.4286, -0.455, 0.4924), (-0.4395, 0.3483, -0.169), (-0.4574, 0.4634, 0.5395), (0.3701, -0.3522, -0.3501), (0.3729, -0.5132, 0.4994), (0.4332, 0.377, -0.2584), (0.4725, 0.4388, 0.5486), (-0.4388, 0.01792, -0.3009), (-0.4241, -0.4637, 0.009626), (-0.491, 0.007983, 0.557), (-0.4604, 0.4614, 0.1227), (0.004763, 0.5032, -0.2436), (0.01156, 0.5808, 0.6392), (0.4698, 0.4776, 0.1373), (0.4337, 0.004216, -0.3941), (0.4934, -0.02124, 0.5262), (0.4017, -0.4433, 0.02966), (-0.01194, -0.4653, -0.3888), (-0.01315, -0.5945, 0.575), (-0.4901, -0.01796, 0.05314), (0.009032, 0.5817, 0.1481), (0.4847, -0.02686, 0.05498), (-0.01975, -0.6073, 0.01773), (-0.002956, 0.00643, -0.5552), (-0.007284, -0.06508, 0.7086)], [], [(0, 9, 20, 8), (9, 1, 10, 20), (20, 10, 3, 11), (8, 20, 11, 2), (2, 11, 21, 12), (11, 3, 13, 21), (21, 13, 7, 14), (12, 21, 14, 6), (6, 14, 22, 15), (14, 7, 16, 22), (22, 16, 5, 17), (15, 22, 17, 4), (4, 17, 23, 18), (17, 5, 19, 23), (23, 19, 1, 9), (18, 23, 9, 0), (2, 12, 24, 8), (12, 6, 15, 24), (24, 15, 4, 18), (8, 24, 18, 0), (7, 13, 25, 16), (13, 3, 10, 25), (25, 10, 1, 19), (16, 25, 19, 5)])
_uv = me_cube_016.uv_layers.new(name='UVMap')
_uv.uv.foreach_set('vector', [0.375, 0.0, 0.5, 0.0, 0.5, 0.125, 0.375, 0.125, 0.5, 0.0, 0.625, 0.0, 0.625, 0.125, 0.5, 0.125, 0.5, 0.125, 0.625, 0.125, 0.625, 0.25, 0.5, 0.25, 0.375, 0.125, 0.5, 0.125, 0.5, 0.25, 0.375, 0.25, 0.375, 0.25, 0.5, 0.25, 0.5, 0.375, 0.375, 0.375, 0.5, 0.25, 0.625, 0.25, 0.625, 0.375, 0.5, 0.375, 0.5, 0.375, 0.625, 0.375, 0.625, 0.5, 0.5, 0.5, 0.375, 0.375, 0.5, 0.375, 0.5, 0.5, 0.375, 0.5, 0.375, 0.5, 0.5, 0.5, 0.5, 0.625, 0.375, 0.625, 0.5, 0.5, 0.625, 0.5, 0.625, 0.625, 0.5, 0.625, 0.5, 0.625, 0.625, 0.625, 0.625, 0.75, 0.5, 0.75, 0.375, 0.625, 0.5, 0.625, 0.5, 0.75, 0.375, 0.75, 0.375, 0.75, 0.5, 0.75, 0.5, 0.875, 0.375, 0.875, 0.5, 0.75, 0.625, 0.75, 0.625, 0.875, 0.5, 0.875, 0.5, 0.875, 0.625, 0.875, 0.625, 1.0, 0.5, 1.0, 0.375, 0.875, 0.5, 0.875, 0.5, 1.0, 0.375, 1.0, 0.125, 0.5, 0.25, 0.5, 0.25, 0.625, 0.125, 0.625, 0.25, 0.5, 0.375, 0.5, 0.375, 0.625, 0.25, 0.625, 0.25, 0.625, 0.375, 0.625, 0.375, 0.75, 0.25, 0.75, 0.125, 0.625, 0.25, 0.625, 0.25, 0.75, 0.125, 0.75, 0.625, 0.5, 0.75, 0.5, 0.75, 0.625, 0.625, 0.625, 0.75, 0.5, 0.875, 0.5, 0.875, 0.625, 0.75, 0.625, 0.75, 0.625, 0.875, 0.625, 0.875, 0.75, 0.75, 0.75, 0.625, 0.625, 0.75, 0.625, 0.75, 0.75, 0.625, 0.75])
me_cube_016.update()

# ---- objects
ob_light = bpy.data.objects.new('Light', light_light)
ob_camera = bpy.data.objects.new('Camera', cam_camera)
ob_head = bpy.data.objects.new('Head', me_cube_001)
ob_body = bpy.data.objects.new('Body', me_cube_002)
ob_golban = bpy.data.objects.new('Golban', me_cube_003)
ob_right_upperleg = bpy.data.objects.new('right_upperleg', me_cube_005)
ob_right_lowerleg = bpy.data.objects.new('right_lowerleg', me_cube_006)
ob_left_upperleg = bpy.data.objects.new('left_upperleg', me_cube_007)
ob_left_lowerleg = bpy.data.objects.new('left_lowerleg', me_cube_008)
ob_right_foot = bpy.data.objects.new('Right_Foot', me_cube_009)
ob_right_upperarm = bpy.data.objects.new('right_upperarm', me_cube_010)
ob_right_lowerarm = bpy.data.objects.new('right_lowerarm', me_cube_011)
ob_right_hand = bpy.data.objects.new('right hand', me_cube_012)
ob_right_foot_001 = bpy.data.objects.new('Right_Foot.001', me_cube_013)
ob_right_upperarm_001 = bpy.data.objects.new('right_upperarm.001', me_cube_014)
ob_right_lowerarm_001 = bpy.data.objects.new('right_lowerarm.001', me_cube_015)
ob_right_hand_001 = bpy.data.objects.new('right hand.001', me_cube_016)

# ---- transforms, parenting, visibility, modifiers, constraints
ob_light.location = (4.076, 1.005, 5.904)
ob_light.rotation_euler = (0.6503, 0.05522, 1.866)
ob_light.lock_rotations_4d = False
ob_light.empty_display_type = 'ARROWS'
ob_light.color = (0.0, 0.0, 0.0, 0.0)
ob_light.lineart.crease_threshold = 0.0
ob_camera.location = (7.359, -6.926, 4.958)
ob_camera.rotation_euler = (1.109, 0.0, 0.8149)
ob_camera.lock_rotations_4d = False
ob_camera.empty_display_type = 'ARROWS'
ob_camera.color = (0.0, 0.0, 0.0, 0.0)
ob_camera.display_type = 'WIRE'
ob_camera.lineart.crease_threshold = 0.0
ob_head.location = (0.0, 0.0, 3.652)
ob_body.location = (0.02707, -0.05638, 2.131)
ob_body.scale = (1.021, 0.6216, 1.293)
ob_golban.location = (0.02707, -0.0444, 1.009)
ob_golban.scale = (1.049, 0.6384, 0.4763)
ob_right_upperleg.location = (0.2854, -0.05638, 0.1473)
ob_right_upperleg.scale = (0.3999, 0.3165, 0.8474)
ob_right_lowerleg.location = (0.2854, -0.05638, -0.9821)
ob_right_lowerleg.scale = (0.3395, 0.2687, 0.8956)
ob_left_upperleg.location = (-0.2764, -0.05638, 0.1473)
ob_left_upperleg.scale = (0.3999, 0.3165, 0.8474)
ob_left_lowerleg.location = (-0.2764, -0.05638, -0.9821)
ob_left_lowerleg.scale = (0.3395, 0.2687, 0.8956)
ob_right_foot.location = (0.2623, -0.06915, -1.476)
ob_right_foot.scale = (0.3555, 0.2164, 0.1614)
ob_right_upperarm.location = (0.6783, -0.05638, 2.421)
ob_right_upperarm.rotation_euler = (0.0, -0.2179, 0.0)
ob_right_upperarm.scale = (0.3081, 0.244, 0.6972)
ob_right_lowerarm.location = (0.8617, -0.05638, 1.559)
ob_right_lowerarm.rotation_euler = (0.219, 3.212, -4.575)
ob_right_lowerarm.scale = (0.3081, 0.244, 0.6972)
ob_right_hand.location = (0.9484, -0.05302, 1.057)
ob_right_hand.rotation_euler = (0.0, -0.0, 0.2516)
ob_right_hand.scale = (0.3268, 0.284, 0.3235)
ob_right_foot_001.location = (-0.2857, -0.06915, -1.476)
ob_right_foot_001.scale = (0.3555, 0.2164, 0.1614)
ob_right_upperarm_001.location = (-0.6187, -0.05638, 2.421)
ob_right_upperarm_001.rotation_euler = (0.0, -0.2179, -3.142)
ob_right_upperarm_001.scale = (0.3081, 0.244, 0.6972)
ob_right_lowerarm_001.location = (-0.7953, -0.05638, 1.569)
ob_right_lowerarm_001.rotation_euler = (0.1123, 3.197, -1.426)
ob_right_lowerarm_001.scale = (0.3081, 0.244, 0.6972)
ob_right_hand_001.location = (-0.855, -0.05302, 1.032)
ob_right_hand_001.rotation_euler = (0.0, -0.0, 0.2516)
ob_right_hand_001.scale = (0.3268, 0.284, 0.3235)

# ---- collection membership
col_collection.objects.link(ob_light)
col_collection.objects.link(ob_camera)
col_collection.objects.link(ob_head)
col_collection.objects.link(ob_body)
col_collection.objects.link(ob_golban)
col_collection.objects.link(ob_right_upperleg)
col_collection.objects.link(ob_right_lowerleg)
col_collection.objects.link(ob_left_upperleg)
col_collection.objects.link(ob_left_lowerleg)
col_collection.objects.link(ob_right_foot)
col_collection.objects.link(ob_right_upperarm)
col_collection.objects.link(ob_right_lowerarm)
col_collection.objects.link(ob_right_hand)
col_collection.objects.link(ob_right_foot_001)
col_collection.objects.link(ob_right_upperarm_001)
col_collection.objects.link(ob_right_lowerarm_001)
col_collection.objects.link(ob_right_hand_001)

# ---- scene / render settings (as saved in the file)
scene.camera = ob_camera
scene.frame_start = 1; scene.frame_end = 250; scene.frame_set(1)
scene.render.engine = 'BLENDER_EEVEE_NEXT'
scene.cycles.sampling_pattern = 'TABULATED_SOBOL'
scene.cycles.use_light_tree = False
scene.view_settings.view_transform = 'Filmic'
bpy.context.view_layer.update()
